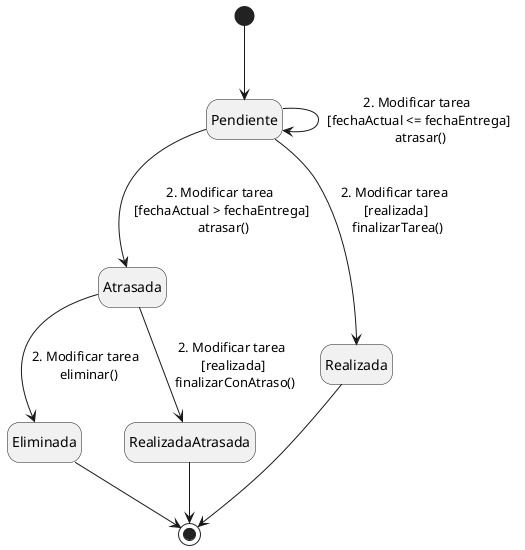

The diagram above was rendered by PlantUML. Its source (embedded in the PNG):
@startuml MáquinaDeEstadosTarea
hide empty description
[*] --> Pendiente
Pendiente --> Pendiente : 2. Modificar tarea \n [fechaActual <= fechaEntrega] \n atrasar()
Pendiente --> Atrasada : 2. Modificar tarea \n [fechaActual > fechaEntrega] \n atrasar()
Pendiente --> Realizada : 2. Modificar tarea \n [realizada] \n finalizarTarea()
Atrasada --> Eliminada : 2. Modificar tarea \n eliminar()
Atrasada --> RealizadaAtrasada : 2. Modificar tarea \n [realizada] \n finalizarConAtraso()
Eliminada --> [*]
Realizada --> [*]
RealizadaAtrasada --> [*]
@enduml